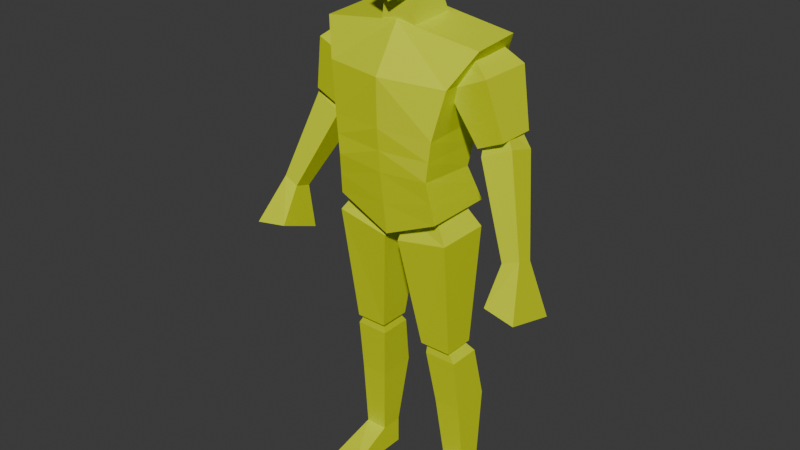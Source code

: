 # Source: behold_a_man.blend  (saved by Blender 4.0.36; exported with 4.5.12 LTS)
import bpy
from mathutils import Matrix  # noqa: F401  (used for matrix-valued properties, if any)

bpy.ops.wm.read_factory_settings(use_empty=True)
scene = bpy.context.scene
scene.name = 'Scene'

# ---- collections
col_collection = bpy.data.collections.new('Collection'); scene.collection.children.link(col_collection)

# ---- materials (node trees are filled in below, after node groups)
mat_material = bpy.data.materials.new('Material')
mat_material.use_transparent_shadow = False

# ---- material node trees
mat_material.use_nodes = True; mat_material.node_tree.nodes.clear()
_N = mat_material.node_tree.nodes; _L = mat_material.node_tree.links
n0 = _N.new('ShaderNodeBsdfPrincipled'); n0.name = 'Principled BSDF'; n0.location = (10, 300)
n0.inputs[0].default_value = (0.6949, 0.8017, 0.0, 1.0)
n0.inputs[3].default_value = 1.45
n1 = _N.new('ShaderNodeOutputMaterial'); n1.name = 'Material Output'; n1.location = (300, 300)
_L.new(n0.outputs[0], n1.inputs[0])
n1.is_active_output = True

# ---- world
world_world = bpy.data.worlds.new('World'); scene.world = world_world
world_world.use_nodes = True; world_world.node_tree.nodes.clear()
_N = world_world.node_tree.nodes; _L = world_world.node_tree.links
n0 = _N.new('ShaderNodeOutputWorld'); n0.name = 'World Output'; n0.location = (300, 300)
n1 = _N.new('ShaderNodeBackground'); n1.name = 'Background'; n1.location = (10, 300)
n1.inputs[0].default_value = (0.05088, 0.05088, 0.05088, 1.0)
_L.new(n1.outputs[0], n0.inputs[0])
n0.is_active_output = True
world_world.color = (0.05088, 0.05088, 0.05088)
world_world.use_sun_shadow = False
world_world.sun_shadow_jitter_overblur = 0.0

# ---- meshes
me_cube_001 = bpy.data.meshes.new('Cube.001')
me_cube_001.from_pydata([(0.1741, -0.1063, 1.013), (0.2642, -0.04609, 1.524), (0.17, 0.1233, 1.011), (0.2607, 0.1116, 1.535), (0.0, 0.1319, 0.9342), (0.0, 0.1116, 1.573), (0.0, -0.1099, 0.9342), (0.0, -0.06289, 1.563), (0.2041, 0.158, 1.425), (0.1608, 0.1125, 1.272), (0.1533, 0.07006, 1.132), (0.2041, -0.1049, 1.419), (0.1724, -0.1262, 1.271), (0.1585, -0.1295, 1.149), (0.0, -0.1507, 1.424), (0.0, -0.1482, 1.275), (0.0, -0.1359, 1.138), (0.0, 0.158, 1.39), (0.0, 0.1125, 1.27), (0.0, 0.06835, 1.108), (0.1708, -0.05491, 1.4), (0.155, -0.02205, 1.485), (0.1708, 0.1222, 1.4), (0.155, 0.08935, 1.485), (0.2941, -0.05491, 1.456), (0.2342, -0.03239, 1.501), (0.2941, 0.1222, 1.456), (0.2342, 0.09969, 1.501), (0.2552, -0.02727, 1.244), (0.2552, 0.09457, 1.244), (0.3376, -0.02727, 1.281), (0.3376, 0.09457, 1.281), (0.2627, -0.01927, 1.218), (0.2533, 0.009553, 1.282), (0.2627, 0.07323, 1.191), (0.2533, 0.0727, 1.275), (0.3532, -0.007009, 1.26), (0.3137, 0.01665, 1.307), (0.3532, 0.08549, 1.234), (0.3137, 0.0798, 1.3), (0.3891, -0.08366, 0.9609), (0.3891, -0.03003, 0.9455), (0.4414, -0.07826, 0.9797), (0.4414, -0.02463, 0.9642), (0.02432, -0.08856, 0.9104), (0.03411, -0.0557, 0.9839), (0.02432, 0.08856, 0.9104), (0.03411, 0.0557, 0.9839), (0.1959, -0.08856, 0.9448), (0.1321, -0.0557, 1.037), (0.1959, 0.08856, 0.9448), (0.1321, 0.0557, 1.037), (0.0758, -0.03665, 0.5514), (0.0758, 0.06758, 0.5514), (0.18, -0.03665, 0.5514), (0.18, 0.06758, 0.5514), (0.0842, -0.02329, 0.5127), (0.09212, -0.02155, 0.5713), (0.0842, 0.08342, 0.5127), (0.09212, 0.04044, 0.5713), (0.1909, -0.02329, 0.5127), (0.1541, -0.02155, 0.5713), (0.1909, 0.08342, 0.5127), (0.1541, 0.04044, 0.5713), (0.1286, 0.02425, 0.09024), (0.1286, 0.09773, 0.09024), (0.2021, 0.02425, 0.09024), (0.2021, 0.09773, 0.09024), (0.3891, -0.03003, 0.9455), (0.3891, -0.08366, 0.9609), (0.4414, -0.02463, 0.9642), (0.4414, -0.07826, 0.9797), (0.3891, -0.03003, 0.9455), (0.3891, -0.08366, 0.9609), (0.4414, -0.02463, 0.9642), (0.4414, -0.07826, 0.9797), (0.3839, -0.01336, 0.7941), (0.3839, -0.1526, 0.8495), (0.4869, 0.007542, 0.7879), (0.4869, -0.1628, 0.8352), (0.1965, 0.1249, 0.335), (0.1064, 0.1249, 0.335), (0.1064, 0.0004779, 0.3298), (0.1965, 0.0004779, 0.3298), (0.1286, 0.09773, -0.002466), (0.1286, 0.02425, -0.002466), (0.2391, 0.09773, -0.002466), (0.2391, 0.02425, -0.002466), (0.1286, -0.1324, 0.01683), (0.2391, -0.1324, -0.002466), (0.1286, -0.1324, -0.002466), (0.0, -0.01277, 1.639), (0.0, -0.01866, 1.859), (0.07269, -0.01644, 1.834), (0.06513, -0.01522, 1.667), (0.05203, -0.08397, 1.651), (0.05807, -0.06875, 1.808), (0.04788, 0.04836, 1.718), (0.07269, 0.0375, 1.832), (0.0, 0.06939, 1.668), (0.0, 0.03529, 1.857), (0.0, -0.09878, 1.619), (0.0, -0.08162, 1.832), (0.08349, -0.007463, 1.732), (0.06139, 0.0514, 1.774), (0.0667, -0.1094, 1.722), (0.0, -0.1318, 1.716), (0.0, 0.07084, 1.765), (0.05892, -0.05711, 1.533), (0.0419, -0.05412, 1.677), (0.05892, 0.09939, 1.545), (0.0419, 0.03327, 1.71), (0.0, 0.09939, 1.545), (0.0, 0.03327, 1.71), (0.0, -0.05711, 1.533), (0.0, -0.05412, 1.677), (0.1571, 0.09126, 1.202), (0.1655, -0.1279, 1.21), (0.0, -0.1421, 1.206), (0.0, 0.09041, 1.189), (0.1617, 0.09666, 1.072), (0.1663, -0.1179, 1.081), (0.0, -0.1229, 1.036), (0.0, 0.1001, 1.021)], [], [(17, 5, 3, 8), (8, 3, 1, 11), (4, 2, 0, 6), (3, 5, 7, 1), (11, 1, 7, 14), (121, 13, 16, 122), (117, 12, 15, 118), (12, 11, 14, 15), (120, 10, 13, 121), (116, 9, 12, 117), (9, 8, 11, 12), (123, 19, 10, 120), (119, 18, 9, 116), (18, 17, 8, 9), (20, 21, 23, 22), (22, 23, 27, 26), (26, 27, 25, 24), (24, 25, 21, 20), (22, 26, 31, 29), (27, 23, 21, 25), (29, 31, 30, 28), (20, 22, 29, 28), (26, 24, 30, 31), (24, 20, 28, 30), (32, 33, 35, 34), (34, 35, 39, 38), (38, 39, 37, 36), (36, 37, 33, 32), (34, 38, 43, 41), (39, 35, 33, 37), (43, 42, 71, 70), (32, 34, 41, 40), (38, 36, 42, 43), (36, 32, 40, 42), (44, 45, 47, 46), (46, 47, 51, 50), (50, 51, 49, 48), (48, 49, 45, 44), (46, 50, 55, 53), (51, 47, 45, 49), (53, 55, 54, 52), (44, 46, 53, 52), (50, 48, 54, 55), (48, 44, 52, 54), (56, 57, 59, 58), (58, 59, 63, 62), (62, 63, 61, 60), (60, 61, 57, 56), (81, 80, 67, 65), (63, 59, 57, 61), (67, 66, 87, 86), (82, 81, 65, 64), (80, 83, 66, 67), (83, 82, 64, 66), (70, 71, 75, 74), (40, 41, 68, 69), (42, 40, 69, 71), (41, 43, 70, 68), (75, 73, 77, 79), (69, 68, 72, 73), (71, 69, 73, 75), (68, 70, 74, 72), (76, 78, 79, 77), (72, 74, 78, 76), (74, 75, 79, 78), (73, 72, 76, 77), (60, 56, 82, 83), (62, 60, 83, 80), (56, 58, 81, 82), (58, 62, 80, 81), (84, 86, 87, 85), (64, 65, 84, 85), (87, 66, 89), (65, 67, 86, 84), (89, 88, 90), (66, 64, 88, 89), (64, 85, 90, 88), (85, 87, 89, 90), (95, 105, 106, 101), (107, 100, 98, 104), (103, 93, 96, 105), (104, 98, 93, 103), (91, 94, 95, 101), (99, 97, 94, 91), (93, 92, 102, 96), (97, 104, 103, 94), (105, 96, 102, 106), (98, 100, 92, 93), (94, 103, 105, 95), (99, 107, 104, 97), (112, 113, 111, 110), (110, 111, 109, 108), (112, 110, 108, 114), (111, 113, 115, 109), (108, 109, 115, 114), (19, 119, 116, 10), (10, 116, 117, 13), (13, 117, 118, 16), (4, 123, 120, 2), (2, 120, 121, 0), (0, 121, 122, 6)])
_uv = me_cube_001.uv_layers.new(name='UVMap')
_uv.uv.foreach_set('vector', [0.5625, 0.375, 0.625, 0.375, 0.625, 0.5, 0.5625, 0.5, 0.5625, 0.5, 0.625, 0.5, 0.625, 0.75, 0.5625, 0.75, 0.25, 0.5, 0.375, 0.5, 0.375, 0.75, 0.25, 0.75, 0.625, 0.5, 0.75, 0.5, 0.75, 0.75, 0.625, 0.75, 0.5625, 0.75, 0.625, 0.75, 0.625, 0.875, 0.5625, 0.875, 0.4062, 0.75, 0.4375, 0.75, 0.4375, 0.875, 0.4062, 0.875, 0.4688, 0.75, 0.5, 0.75, 0.5, 0.875, 0.4688, 0.875, 0.5, 0.75, 0.5625, 0.75, 0.5625, 0.875, 0.5, 0.875, 0.4062, 0.5, 0.4375, 0.5, 0.4375, 0.75, 0.4062, 0.75, 0.4688, 0.5, 0.5, 0.5, 0.5, 0.75, 0.4688, 0.75, 0.5, 0.5, 0.5625, 0.5, 0.5625, 0.75, 0.5, 0.75, 0.4062, 0.375, 0.4375, 0.375, 0.4375, 0.5, 0.4062, 0.5, 0.4688, 0.375, 0.5, 0.375, 0.5, 0.5, 0.4688, 0.5, 0.5, 0.375, 0.5625, 0.375, 0.5625, 0.5, 0.5, 0.5, 0.375, 0.0, 0.625, 0.0, 0.625, 0.25, 0.375, 0.25, 0.375, 0.25, 0.625, 0.25, 0.6411, 0.489, 0.375, 0.5, 0.375, 0.5, 0.6411, 0.489, 0.6411, 0.761, 0.375, 0.75, 0.375, 0.75, 0.6411, 0.761, 0.625, 1.0, 0.375, 1.0, 0.375, 0.25, 0.375, 0.5, 0.375, 0.5, 0.375, 0.25, 0.6411, 0.489, 0.875, 0.5, 0.875, 0.75, 0.6411, 0.761, 0.125, 0.5, 0.375, 0.5, 0.375, 0.75, 0.125, 0.75, 0.375, 0.0, 0.375, 0.25, 0.375, 0.25, 0.375, 0.0, 0.375, 0.5, 0.375, 0.75, 0.375, 0.75, 0.375, 0.5, 0.375, 0.75, 0.375, 1.0, 0.375, 1.0, 0.375, 0.75, 0.375, 0.0, 0.625, 0.0, 0.625, 0.25, 0.375, 0.25, 0.375, 0.25, 0.625, 0.25, 0.625, 0.5, 0.375, 0.5, 0.375, 0.5, 0.625, 0.5, 0.625, 0.75, 0.375, 0.75, 0.375, 0.75, 0.625, 0.75, 0.625, 1.0, 0.375, 1.0, 0.375, 0.25, 0.375, 0.5, 0.375, 0.5, 0.375, 0.25, 0.625, 0.5, 0.875, 0.5, 0.875, 0.75, 0.625, 0.75, 0.375, 0.5, 0.375, 0.75, 0.375, 0.75, 0.375, 0.5, 0.375, 0.0, 0.375, 0.25, 0.375, 0.25, 0.375, 0.0, 0.375, 0.5, 0.375, 0.75, 0.375, 0.75, 0.375, 0.5, 0.375, 0.75, 0.375, 1.0, 0.375, 1.0, 0.375, 0.75, 0.375, 0.0, 0.625, 0.0, 0.625, 0.25, 0.375, 0.25, 0.375, 0.25, 0.625, 0.25, 0.625, 0.5, 0.375, 0.5, 0.375, 0.5, 0.625, 0.5, 0.625, 0.75, 0.375, 0.75, 0.375, 0.75, 0.625, 0.75, 0.625, 1.0, 0.375, 1.0, 0.375, 0.25, 0.375, 0.5, 0.375, 0.5, 0.375, 0.25, 0.625, 0.5, 0.875, 0.5, 0.875, 0.75, 0.625, 0.75, 0.125, 0.5, 0.375, 0.5, 0.375, 0.75, 0.125, 0.75, 0.375, 0.0, 0.375, 0.25, 0.375, 0.25, 0.375, 0.0, 0.375, 0.5, 0.375, 0.75, 0.375, 0.75, 0.375, 0.5, 0.375, 0.75, 0.375, 1.0, 0.375, 1.0, 0.375, 0.75, 0.375, 0.0, 0.625, 0.0, 0.625, 0.25, 0.375, 0.25, 0.375, 0.25, 0.625, 0.25, 0.625, 0.5, 0.375, 0.5, 0.375, 0.5, 0.625, 0.5, 0.625, 0.75, 0.375, 0.75, 0.375, 0.75, 0.625, 0.75, 0.625, 1.0, 0.375, 1.0, 0.375, 0.25, 0.375, 0.5, 0.375, 0.5, 0.375, 0.25, 0.625, 0.5, 0.875, 0.5, 0.875, 0.75, 0.625, 0.75, 0.375, 0.5, 0.375, 0.75, 0.375, 0.75, 0.375, 0.5, 0.375, 0.0, 0.375, 0.25, 0.375, 0.25, 0.375, 0.0, 0.375, 0.5, 0.375, 0.75, 0.375, 0.75, 0.375, 0.5, 0.375, 0.75, 0.375, 1.0, 0.375, 1.0, 0.375, 0.75, 0.375, 0.5, 0.375, 0.75, 0.375, 0.75, 0.375, 0.5, 0.375, 0.0, 0.375, 0.25, 0.375, 0.25, 0.375, 0.0, 0.375, 0.75, 0.375, 1.0, 0.375, 1.0, 0.375, 0.75, 0.375, 0.25, 0.375, 0.5, 0.375, 0.5, 0.375, 0.25, 0.375, 0.75, 0.375, 1.0, 0.375, 1.0, 0.375, 0.75, 0.375, 0.0, 0.375, 0.25, 0.375, 0.25, 0.375, 0.0, 0.375, 0.75, 0.375, 1.0, 0.375, 1.0, 0.375, 0.75, 0.375, 0.25, 0.375, 0.5, 0.375, 0.5, 0.375, 0.25, 0.125, 0.5, 0.375, 0.5, 0.375, 0.75, 0.125, 0.75, 0.375, 0.25, 0.375, 0.5, 0.375, 0.5, 0.375, 0.25, 0.375, 0.5, 0.375, 0.75, 0.375, 0.75, 0.375, 0.5, 0.375, 0.0, 0.375, 0.25, 0.375, 0.25, 0.375, 0.0, 0.375, 0.75, 0.375, 1.0, 0.375, 1.0, 0.375, 0.75, 0.375, 0.5, 0.375, 0.75, 0.375, 0.75, 0.375, 0.5, 0.375, 0.0, 0.375, 0.25, 0.375, 0.25, 0.375, 0.0, 0.375, 0.25, 0.375, 0.5, 0.375, 0.5, 0.375, 0.25, 0.125, 0.5, 0.375, 0.5, 0.375, 0.75, 0.125, 0.75, 0.375, 0.0, 0.375, 0.25, 0.375, 0.25, 0.375, 0.0, 0.375, 0.75, 0.375, 0.75, 0.375, 0.75, 0.375, 0.25, 0.375, 0.5, 0.375, 0.5, 0.375, 0.25, 0.375, 0.75, 0.375, 1.0, 0.375, 1.0, 0.375, 0.75, 0.375, 1.0, 0.375, 1.0, 0.375, 0.75, 0.375, 0.0, 0.375, 0.0, 0.375, 0.0, 0.375, 0.0, 0.125, 0.75, 0.375, 0.75, 0.375, 0.75, 0.125, 0.75, 0.375, 0.75, 0.5, 0.75, 0.5, 0.875, 0.375, 0.875, 0.5, 0.375, 0.625, 0.375, 0.625, 0.5, 0.5, 0.5, 0.5, 0.625, 0.625, 0.625, 0.625, 0.75, 0.5, 0.75, 0.5, 0.5, 0.625, 0.5, 0.625, 0.625, 0.5, 0.625, 0.25, 0.625, 0.375, 0.625, 0.375, 0.75, 0.25, 0.75, 0.25, 0.5, 0.375, 0.5, 0.375, 0.625, 0.25, 0.625, 0.625, 0.625, 0.75, 0.625, 0.75, 0.75, 0.625, 0.75, 0.375, 0.5, 0.5, 0.5, 0.5, 0.625, 0.375, 0.625, 0.5, 0.75, 0.625, 0.75, 0.625, 0.875, 0.5, 0.875, 0.625, 0.5, 0.75, 0.5, 0.75, 0.625, 0.625, 0.625, 0.375, 0.625, 0.5, 0.625, 0.5, 0.75, 0.375, 0.75, 0.375, 0.375, 0.5, 0.375, 0.5, 0.5, 0.375, 0.5, 0.375, 0.375, 0.625, 0.375, 0.625, 0.5, 0.375, 0.5, 0.375, 0.5, 0.625, 0.5, 0.625, 0.75, 0.375, 0.75, 0.25, 0.5, 0.375, 0.5, 0.375, 0.75, 0.25, 0.75, 0.625, 0.5, 0.75, 0.5, 0.75, 0.75, 0.625, 0.75, 0.375, 0.75, 0.625, 0.75, 0.625, 0.875, 0.375, 0.875, 0.4375, 0.375, 0.4688, 0.375, 0.4688, 0.5, 0.4375, 0.5, 0.4375, 0.5, 0.4688, 0.5, 0.4688, 0.75, 0.4375, 0.75, 0.4375, 0.75, 0.4688, 0.75, 0.4688, 0.875, 0.4375, 0.875, 0.375, 0.375, 0.4062, 0.375, 0.4062, 0.5, 0.375, 0.5, 0.375, 0.5, 0.4062, 0.5, 0.4062, 0.75, 0.375, 0.75, 0.375, 0.75, 0.4062, 0.75, 0.4062, 0.875, 0.375, 0.875])
me_cube_001.materials.append(mat_material)
me_cube_001.update()
arm_armature = bpy.data.armatures.new('Armature')  # bones are not reproduced

# ---- objects
ob_empty = bpy.data.objects.new('Empty', None)
ob_empty_001 = bpy.data.objects.new('Empty.001', None)
ob_cube = bpy.data.objects.new('Cube', me_cube_001)
ob_armature = bpy.data.objects.new('Armature', arm_armature)

# ---- transforms, parenting, visibility, modifiers, constraints
ob_empty.location = (0.8901, 2.252, 0.9365)
ob_empty.rotation_euler = (1.571, -0.0, 0.0)
ob_empty.scale = (0.5631, 0.5631, 0.5631)
ob_empty.empty_display_type = 'IMAGE'
ob_empty.empty_display_size = 5.0
ob_empty_001.location = (-2.253, 0.1022, 0.9365)
ob_empty_001.rotation_euler = (1.571, -0.0, 1.571)
ob_empty_001.scale = (0.5631, 0.5631, 0.5631)
ob_empty_001.empty_display_type = 'IMAGE'
ob_empty_001.empty_display_size = 5.0
ob_cube.parent = ob_armature
ob_cube.location = (0.0, 0.0, 0.0)
_vg = ob_cube.vertex_groups.new(name='head')
_vg.add([91, 92, 93, 94, 95, 96, 97, 98, 99, 100, 101, 102, 103, 104, 105, 106, 107, 108, 109, 110, 111, 112, 113, 114, 115], 1.0, 'REPLACE')
_vg = ob_cube.vertex_groups.new(name='upperarm.l')
_vg.add([20, 21, 22, 23, 24, 25, 26, 27, 28, 29, 30, 31], 1.0, 'REPLACE')
_vg = ob_cube.vertex_groups.new(name='lowerarm.l')
_vg.add([32, 33, 34, 35, 36, 37, 38, 39, 40, 41, 42, 43, 68, 69, 70, 71, 72, 73, 74, 75, 76, 77, 78, 79], 1.0, 'REPLACE')
_vg = ob_cube.vertex_groups.new(name='upperleg.l')
_vg.add([44, 45, 46, 47, 48, 49, 50, 51, 52, 53, 54, 55], 1.0, 'REPLACE')
_vg = ob_cube.vertex_groups.new(name='lowerleg.l')
_vg.add([56, 57, 58, 59, 60, 61, 62, 63, 64, 65, 66, 67, 80, 81, 82, 83], 1.0, 'REPLACE')
_vg = ob_cube.vertex_groups.new(name='foot.l')
_vg.add([66, 84, 85, 86, 87, 88, 89, 90], 1.0, 'REPLACE')
_vg = ob_cube.vertex_groups.new(name='upperarm.r')
_vg = ob_cube.vertex_groups.new(name='lowerarm.r')
_vg = ob_cube.vertex_groups.new(name='upperleg.r')
_vg = ob_cube.vertex_groups.new(name='lowerleg.r')
_vg = ob_cube.vertex_groups.new(name='foot.r')
_vg = ob_cube.vertex_groups.new(name='body_lower')
for _i, _w in zip([0, 2, 4, 6, 10, 13, 16, 19, 116, 117, 118, 119, 120, 121, 122, 123], [0.5462, 0.5462, 0.5462, 0.5462, 0.5462, 0.5462, 0.5462, 0.5462, 0.5462, 0.5462, 0.5462, 0.5462, 0.5462, 0.5462, 0.5462, 0.5462]): _vg.add([_i], _w, 'REPLACE')
_vg = ob_cube.vertex_groups.new(name='body_upper')
for _i, _w in zip([0, 1, 2, 3, 4, 5, 6, 7, 8, 9, 10, 11, 12, 13, 14, 15, 16, 17, 18, 19, 116, 117, 118, 119, 120, 121, 122, 123], [0.5462, 0.5462, 0.5462, 0.5462, 0.5462, 0.5462, 0.5462, 0.5462, 0.5462, 0.5462, 0.5462, 0.5462, 0.5462, 0.5462, 0.5462, 0.5462, 0.5462, 0.5462, 0.5462, 0.5462, 0.5462, 0.5462, 0.5462, 0.5462, 0.5462, 0.5462, 0.5462, 0.5462]): _vg.add([_i], _w, 'REPLACE')
_m = ob_cube.modifiers.new('Mirror', 'MIRROR')
_m.use_clip = True
_m = ob_cube.modifiers.new('Armature', 'ARMATURE')
_m.object = ob_armature
ob_armature.location = (0.0, 0.0, 0.0)
ob_armature.show_in_front = True

# ---- collection membership
col_collection.objects.link(ob_empty)
col_collection.objects.link(ob_empty_001)
col_collection.objects.link(ob_cube)
col_collection.objects.link(ob_armature)

# ---- scene / render settings (as saved in the file)
scene.frame_start = 0; scene.frame_end = 69; scene.frame_set(5)
scene.render.engine = 'BLENDER_EEVEE_NEXT'
scene.cycles.sampling_pattern = 'TABULATED_SOBOL'
bpy.context.view_layer.update()

# ---- added for rendering (the .blend has no active camera and no usable light): camera, sun
cam_auto = bpy.data.cameras.new('AutoCamera')
cam_auto.lens = 50.0
cam_auto.sensor_width = 36.0
cam_auto.clip_end = 1000.0
ob_auto_camera = bpy.data.objects.new('AutoCamera', cam_auto)
scene.collection.objects.link(ob_auto_camera)
ob_auto_camera.location = (1.86588, -2.28746, 2.43008)
ob_auto_camera.rotation_euler = (1.09748, -7.21219e-08, 0.694738)
scene.camera = ob_auto_camera
light_auto_sun = bpy.data.lights.new('AutoSun', 'SUN')
light_auto_sun.energy = 3.0
light_auto_sun.angle = 0.0523599
ob_auto_sun = bpy.data.objects.new('AutoSun', light_auto_sun)
scene.collection.objects.link(ob_auto_sun)
ob_auto_sun.rotation_euler = (0.872665, 0.174533, 0.523599)
bpy.context.view_layer.update()
